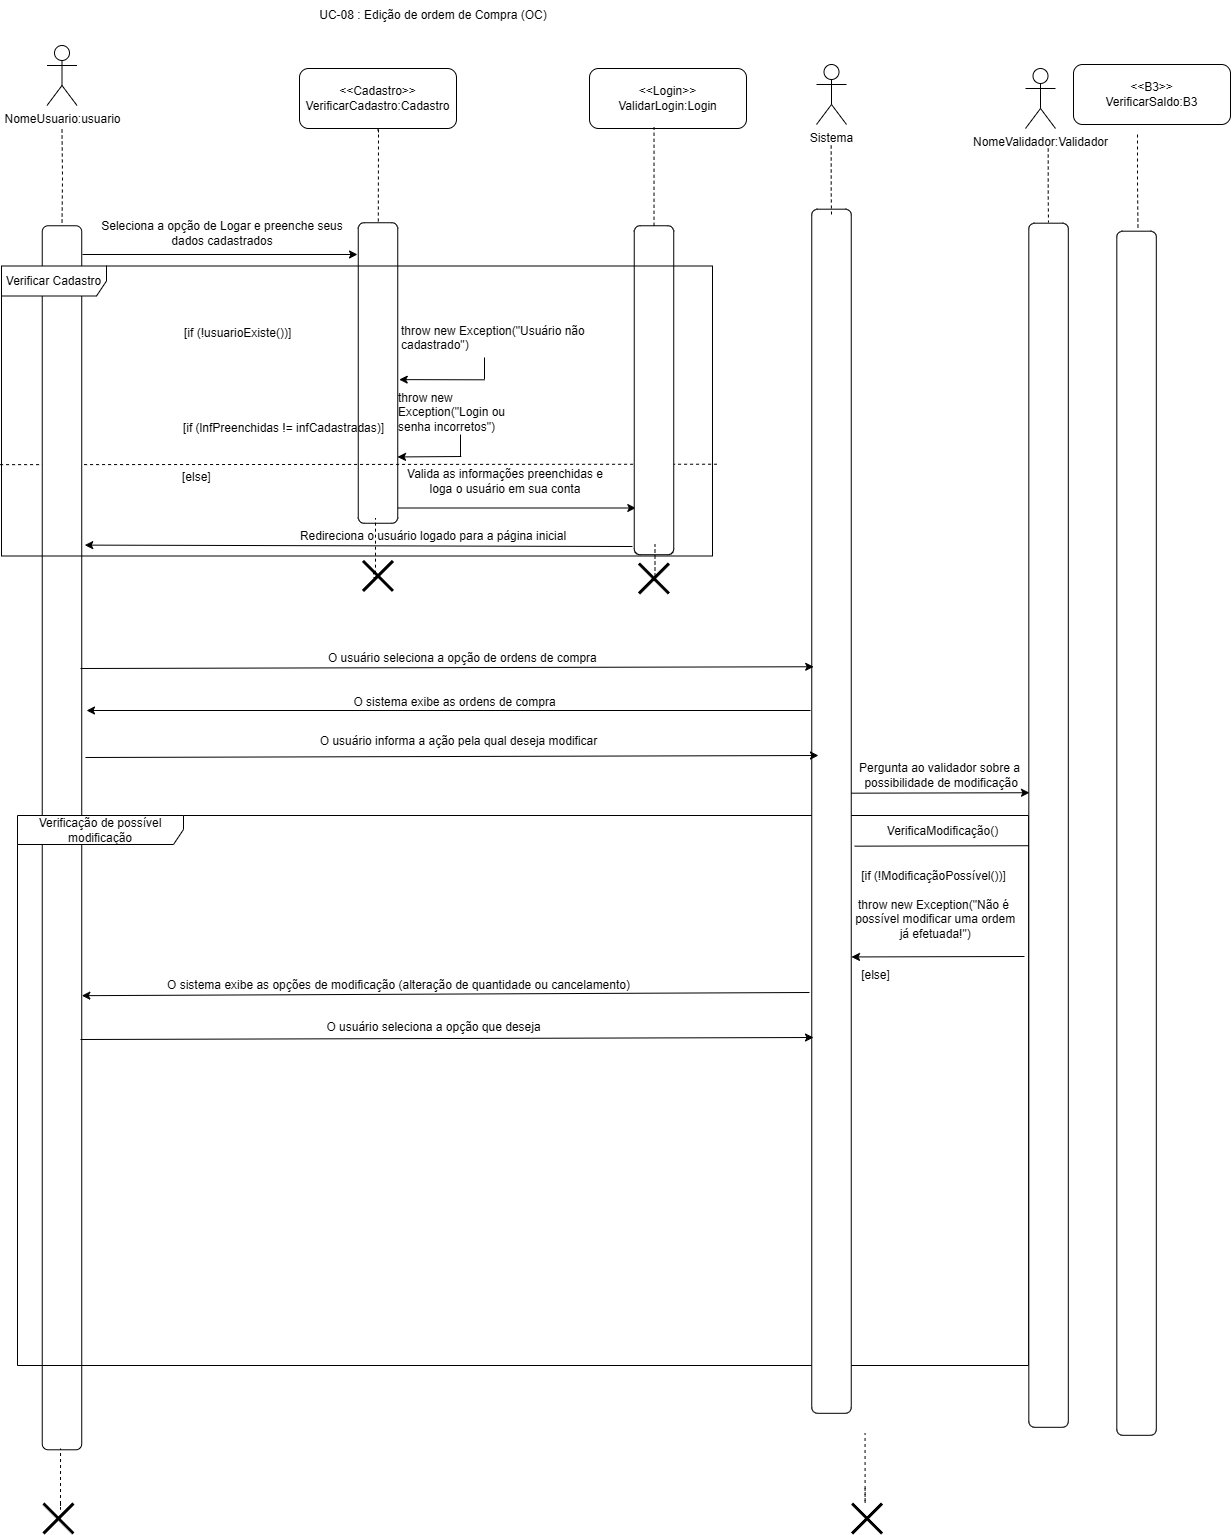

The diagram above was exported from draw.io. Its source (the exported page's mxGraphModel, read from the mxfile embedded in the PNG):
<mxGraphModel dx="1647" dy="839" grid="0" gridSize="10" guides="1" tooltips="1" connect="1" arrows="1" fold="1" page="1" pageScale="1" pageWidth="827" pageHeight="1169" math="0" shadow="0">
  <root>
    <mxCell id="0" />
    <mxCell id="1" parent="0" />
    <mxCell id="oBy_qZ-EY_ps0nvXj0T3-1" style="edgeStyle=orthogonalEdgeStyle;rounded=0;orthogonalLoop=1;jettySize=auto;html=1;endArrow=none;endFill=0;dashed=1;" parent="1" target="oBy_qZ-EY_ps0nvXj0T3-26" edge="1">
      <mxGeometry relative="1" as="geometry">
        <mxPoint x="417.5" y="400" as="sourcePoint" />
      </mxGeometry>
    </mxCell>
    <mxCell id="oBy_qZ-EY_ps0nvXj0T3-2" value="NomeUsuario:usuario" style="shape=umlActor;verticalLabelPosition=bottom;verticalAlign=top;html=1;outlineConnect=0;" parent="1" vertex="1">
      <mxGeometry x="402.5" y="316" width="30" height="60" as="geometry" />
    </mxCell>
    <mxCell id="oBy_qZ-EY_ps0nvXj0T3-3" style="edgeStyle=orthogonalEdgeStyle;rounded=0;orthogonalLoop=1;jettySize=auto;html=1;endArrow=none;endFill=0;dashed=1;" parent="1" target="oBy_qZ-EY_ps0nvXj0T3-5" edge="1">
      <mxGeometry relative="1" as="geometry">
        <mxPoint x="734" y="403" as="sourcePoint" />
        <Array as="points">
          <mxPoint x="732" y="401" />
          <mxPoint x="732" y="400" />
          <mxPoint x="734" y="400" />
        </Array>
      </mxGeometry>
    </mxCell>
    <mxCell id="oBy_qZ-EY_ps0nvXj0T3-4" style="edgeStyle=orthogonalEdgeStyle;rounded=0;orthogonalLoop=1;jettySize=auto;html=1;" parent="1" edge="1">
      <mxGeometry relative="1" as="geometry">
        <mxPoint x="991.2986206896551" y="778.5" as="targetPoint" />
        <mxPoint x="738.9998554797271" y="693" as="sourcePoint" />
        <Array as="points">
          <mxPoint x="738.54" y="778.75" />
        </Array>
      </mxGeometry>
    </mxCell>
    <mxCell id="oBy_qZ-EY_ps0nvXj0T3-5" value="" style="rounded=1;whiteSpace=wrap;html=1;rotation=90;" parent="1" vertex="1">
      <mxGeometry x="583.25" y="623.75" width="300.5" height="39.5" as="geometry" />
    </mxCell>
    <mxCell id="oBy_qZ-EY_ps0nvXj0T3-6" value="Seleciona a opção de Logar e preenche seus dados cadastrados" style="text;html=1;align=center;verticalAlign=middle;whiteSpace=wrap;rounded=0;" parent="1" vertex="1">
      <mxGeometry x="445" y="489" width="266" height="30" as="geometry" />
    </mxCell>
    <mxCell id="oBy_qZ-EY_ps0nvXj0T3-7" value="&lt;div&gt;&amp;lt;&amp;lt;Cadastro&amp;gt;&amp;gt;&lt;/div&gt;VerificarCadastro:Cadastro" style="rounded=1;whiteSpace=wrap;html=1;" parent="1" vertex="1">
      <mxGeometry x="655" y="339" width="157" height="60" as="geometry" />
    </mxCell>
    <mxCell id="oBy_qZ-EY_ps0nvXj0T3-8" value="Valida as informações preenchidas e loga o usuário em sua conta" style="text;html=1;align=center;verticalAlign=middle;whiteSpace=wrap;rounded=0;" parent="1" vertex="1">
      <mxGeometry x="760" y="737" width="202" height="30" as="geometry" />
    </mxCell>
    <mxCell id="oBy_qZ-EY_ps0nvXj0T3-9" value="" style="endArrow=none;dashed=1;html=1;rounded=0;entryX=0.995;entryY=0.532;entryDx=0;entryDy=0;entryPerimeter=0;exitX=-0.002;exitY=0.685;exitDx=0;exitDy=0;exitPerimeter=0;" parent="1" source="oBy_qZ-EY_ps0nvXj0T3-30" edge="1">
      <mxGeometry width="50" height="50" relative="1" as="geometry">
        <mxPoint x="536.9300000000001" y="734.724" as="sourcePoint" />
        <mxPoint x="1072.325" y="734.724" as="targetPoint" />
      </mxGeometry>
    </mxCell>
    <mxCell id="oBy_qZ-EY_ps0nvXj0T3-10" value="" style="edgeStyle=orthogonalEdgeStyle;rounded=0;orthogonalLoop=1;jettySize=auto;html=1;endArrow=none;endFill=0;" parent="1" edge="1">
      <mxGeometry relative="1" as="geometry">
        <mxPoint x="816" y="705" as="sourcePoint" />
        <mxPoint x="816" y="727" as="targetPoint" />
      </mxGeometry>
    </mxCell>
    <mxCell id="oBy_qZ-EY_ps0nvXj0T3-11" value="throw new Exception(&quot;Login ou senha incorretos&quot;)" style="text;whiteSpace=wrap;html=1;" parent="1" vertex="1">
      <mxGeometry x="752" y="655" width="134" height="36" as="geometry" />
    </mxCell>
    <mxCell id="oBy_qZ-EY_ps0nvXj0T3-12" value="" style="endArrow=classic;html=1;rounded=0;" parent="1" edge="1">
      <mxGeometry width="50" height="50" relative="1" as="geometry">
        <mxPoint x="438" y="525" as="sourcePoint" />
        <mxPoint x="713" y="525" as="targetPoint" />
      </mxGeometry>
    </mxCell>
    <mxCell id="oBy_qZ-EY_ps0nvXj0T3-13" value="" style="endArrow=classic;html=1;rounded=0;entryX=0.944;entryY=0.001;entryDx=0;entryDy=0;entryPerimeter=0;" parent="1" edge="1">
      <mxGeometry width="50" height="50" relative="1" as="geometry">
        <mxPoint x="816.79" y="727" as="sourcePoint" />
        <mxPoint x="753.0004999999999" y="727.45" as="targetPoint" />
      </mxGeometry>
    </mxCell>
    <mxCell id="oBy_qZ-EY_ps0nvXj0T3-14" value="" style="shape=umlDestroy;whiteSpace=wrap;html=1;strokeWidth=3;targetShapes=umlLifeline;" parent="1" vertex="1">
      <mxGeometry x="718.5" y="831.44" width="30" height="30" as="geometry" />
    </mxCell>
    <mxCell id="oBy_qZ-EY_ps0nvXj0T3-15" value="Redireciona o usuário logado para a página inicial" style="text;html=1;align=center;verticalAlign=middle;whiteSpace=wrap;rounded=0;" parent="1" vertex="1">
      <mxGeometry x="611" y="791.5" width="356" height="30" as="geometry" />
    </mxCell>
    <mxCell id="oBy_qZ-EY_ps0nvXj0T3-16" value="" style="shape=umlDestroy;whiteSpace=wrap;html=1;strokeWidth=3;targetShapes=umlLifeline;" parent="1" vertex="1">
      <mxGeometry x="399" y="1774" width="30" height="30" as="geometry" />
    </mxCell>
    <mxCell id="oBy_qZ-EY_ps0nvXj0T3-17" value="" style="shape=umlDestroy;whiteSpace=wrap;html=1;strokeWidth=3;targetShapes=umlLifeline;" parent="1" vertex="1">
      <mxGeometry x="994.49" y="834" width="30" height="30" as="geometry" />
    </mxCell>
    <mxCell id="oBy_qZ-EY_ps0nvXj0T3-18" value="UC-08 : Edição de ordem de Compra (OC)" style="text;html=1;align=center;verticalAlign=middle;whiteSpace=wrap;rounded=0;" parent="1" vertex="1">
      <mxGeometry x="637" y="271" width="304" height="30" as="geometry" />
    </mxCell>
    <mxCell id="oBy_qZ-EY_ps0nvXj0T3-19" value="[if (lnfPreenchidas != infCadastradas)]" style="text;html=1;align=center;verticalAlign=middle;resizable=0;points=[];autosize=1;strokeColor=none;fillColor=none;" parent="1" vertex="1">
      <mxGeometry x="529.5" y="686" width="219" height="26" as="geometry" />
    </mxCell>
    <mxCell id="oBy_qZ-EY_ps0nvXj0T3-20" value="[if (!usuarioExiste())]" style="text;whiteSpace=wrap;html=1;" parent="1" vertex="1">
      <mxGeometry x="538" y="590" width="229" height="36" as="geometry" />
    </mxCell>
    <mxCell id="oBy_qZ-EY_ps0nvXj0T3-21" value="throw new Exception(&quot;Usuário não cadastrado&quot;)" style="text;whiteSpace=wrap;html=1;" parent="1" vertex="1">
      <mxGeometry x="755" y="587.5" width="212" height="36" as="geometry" />
    </mxCell>
    <mxCell id="oBy_qZ-EY_ps0nvXj0T3-22" value="" style="edgeStyle=orthogonalEdgeStyle;rounded=0;orthogonalLoop=1;jettySize=auto;html=1;endArrow=none;endFill=0;" parent="1" edge="1">
      <mxGeometry relative="1" as="geometry">
        <mxPoint x="840" y="628" as="sourcePoint" />
        <mxPoint x="840" y="650" as="targetPoint" />
      </mxGeometry>
    </mxCell>
    <mxCell id="oBy_qZ-EY_ps0nvXj0T3-23" value="" style="endArrow=classic;html=1;rounded=0;entryX=0.522;entryY=-0.037;entryDx=0;entryDy=0;entryPerimeter=0;" parent="1" target="oBy_qZ-EY_ps0nvXj0T3-5" edge="1">
      <mxGeometry width="50" height="50" relative="1" as="geometry">
        <mxPoint x="839.79" y="650.31" as="sourcePoint" />
        <mxPoint x="776.0004999999999" y="650.76" as="targetPoint" />
      </mxGeometry>
    </mxCell>
    <mxCell id="oBy_qZ-EY_ps0nvXj0T3-24" value="[else]" style="text;whiteSpace=wrap;html=1;" parent="1" vertex="1">
      <mxGeometry x="536" y="734" width="229" height="36" as="geometry" />
    </mxCell>
    <mxCell id="oBy_qZ-EY_ps0nvXj0T3-25" value="" style="rounded=1;whiteSpace=wrap;html=1;rotation=90;" parent="1" vertex="1">
      <mxGeometry x="845.02" y="640.98" width="328.95" height="39.5" as="geometry" />
    </mxCell>
    <mxCell id="oBy_qZ-EY_ps0nvXj0T3-26" value="" style="rounded=1;whiteSpace=wrap;html=1;rotation=90;" parent="1" vertex="1">
      <mxGeometry x="-194.52" y="1088.52" width="1224.03" height="39.5" as="geometry" />
    </mxCell>
    <mxCell id="oBy_qZ-EY_ps0nvXj0T3-27" value="" style="endArrow=classic;html=1;rounded=0;entryX=0.952;entryY=-0.076;entryDx=0;entryDy=0;entryPerimeter=0;" parent="1" edge="1">
      <mxGeometry width="50" height="50" relative="1" as="geometry">
        <mxPoint x="988" y="817" as="sourcePoint" />
        <mxPoint x="440.25199999999995" y="815.6019999999999" as="targetPoint" />
      </mxGeometry>
    </mxCell>
    <mxCell id="oBy_qZ-EY_ps0nvXj0T3-28" value="&lt;div&gt;&amp;lt;&amp;lt;Login&amp;gt;&amp;gt;&lt;/div&gt;ValidarLogin:Login" style="rounded=1;whiteSpace=wrap;html=1;" parent="1" vertex="1">
      <mxGeometry x="945" y="339" width="157" height="60" as="geometry" />
    </mxCell>
    <mxCell id="oBy_qZ-EY_ps0nvXj0T3-29" style="edgeStyle=orthogonalEdgeStyle;rounded=0;orthogonalLoop=1;jettySize=auto;html=1;entryX=0.411;entryY=0.978;entryDx=0;entryDy=0;entryPerimeter=0;endArrow=none;endFill=0;dashed=1;" parent="1" source="oBy_qZ-EY_ps0nvXj0T3-25" target="oBy_qZ-EY_ps0nvXj0T3-28" edge="1">
      <mxGeometry relative="1" as="geometry" />
    </mxCell>
    <mxCell id="oBy_qZ-EY_ps0nvXj0T3-30" value="Verificar Cadastro" style="shape=umlFrame;whiteSpace=wrap;html=1;pointerEvents=0;width=105;height=30;" parent="1" vertex="1">
      <mxGeometry x="357" y="536.5" width="711" height="290" as="geometry" />
    </mxCell>
    <mxCell id="oBy_qZ-EY_ps0nvXj0T3-31" value="" style="rounded=1;whiteSpace=wrap;html=1;rotation=90;" parent="1" vertex="1">
      <mxGeometry x="890" y="1084" width="1204.12" height="39.5" as="geometry" />
    </mxCell>
    <mxCell id="oBy_qZ-EY_ps0nvXj0T3-33" style="edgeStyle=orthogonalEdgeStyle;rounded=0;orthogonalLoop=1;jettySize=auto;html=1;endArrow=none;endFill=0;dashed=1;" parent="1" edge="1">
      <mxGeometry relative="1" as="geometry">
        <mxPoint x="1493" y="405" as="sourcePoint" />
        <mxPoint x="1493.5" y="501" as="targetPoint" />
        <Array as="points">
          <mxPoint x="1493" y="453" />
          <mxPoint x="1494" y="453" />
        </Array>
      </mxGeometry>
    </mxCell>
    <mxCell id="oBy_qZ-EY_ps0nvXj0T3-37" style="edgeStyle=orthogonalEdgeStyle;rounded=0;orthogonalLoop=1;jettySize=auto;html=1;entryX=0.411;entryY=0.978;entryDx=0;entryDy=0;entryPerimeter=0;endArrow=none;endFill=0;dashed=1;" parent="1" edge="1">
      <mxGeometry relative="1" as="geometry">
        <mxPoint x="1008.49" y="851" as="sourcePoint" />
        <mxPoint x="1010.49" y="815" as="targetPoint" />
        <Array as="points">
          <mxPoint x="1010.49" y="851" />
        </Array>
      </mxGeometry>
    </mxCell>
    <mxCell id="oBy_qZ-EY_ps0nvXj0T3-38" style="edgeStyle=orthogonalEdgeStyle;rounded=0;orthogonalLoop=1;jettySize=auto;html=1;entryX=0.411;entryY=0.978;entryDx=0;entryDy=0;entryPerimeter=0;endArrow=none;endFill=0;dashed=1;exitX=0.402;exitY=0.398;exitDx=0;exitDy=0;exitPerimeter=0;" parent="1" source="oBy_qZ-EY_ps0nvXj0T3-14" edge="1">
      <mxGeometry relative="1" as="geometry">
        <mxPoint x="729" y="824.5" as="sourcePoint" />
        <mxPoint x="731" y="788.5" as="targetPoint" />
        <Array as="points">
          <mxPoint x="729" y="843" />
          <mxPoint x="729" y="848" />
          <mxPoint x="731" y="848" />
        </Array>
      </mxGeometry>
    </mxCell>
    <mxCell id="oBy_qZ-EY_ps0nvXj0T3-40" value="" style="shape=umlDestroy;whiteSpace=wrap;html=1;strokeWidth=3;targetShapes=umlLifeline;" parent="1" vertex="1">
      <mxGeometry x="1207.51" y="1774" width="30" height="30" as="geometry" />
    </mxCell>
    <mxCell id="oBy_qZ-EY_ps0nvXj0T3-54" style="edgeStyle=orthogonalEdgeStyle;rounded=0;orthogonalLoop=1;jettySize=auto;html=1;entryX=0.411;entryY=0.978;entryDx=0;entryDy=0;entryPerimeter=0;endArrow=none;endFill=0;dashed=1;exitX=0.402;exitY=0.398;exitDx=0;exitDy=0;exitPerimeter=0;" parent="1" edge="1">
      <mxGeometry relative="1" as="geometry">
        <mxPoint x="416.03999999999996" y="1773.5" as="sourcePoint" />
        <mxPoint x="416.03999999999996" y="1719" as="targetPoint" />
        <Array as="points">
          <mxPoint x="416.6" y="1780" />
          <mxPoint x="416.6" y="1780" />
        </Array>
      </mxGeometry>
    </mxCell>
    <mxCell id="oBy_qZ-EY_ps0nvXj0T3-55" style="edgeStyle=orthogonalEdgeStyle;rounded=0;orthogonalLoop=1;jettySize=auto;html=1;entryX=0.411;entryY=0.978;entryDx=0;entryDy=0;entryPerimeter=0;endArrow=none;endFill=0;dashed=1;exitX=0.402;exitY=0.398;exitDx=0;exitDy=0;exitPerimeter=0;" parent="1" edge="1">
      <mxGeometry relative="1" as="geometry">
        <mxPoint x="1220.55" y="1758.5" as="sourcePoint" />
        <mxPoint x="1220.55" y="1704" as="targetPoint" />
        <Array as="points">
          <mxPoint x="1221.11" y="1774" />
          <mxPoint x="1221.11" y="1774" />
        </Array>
      </mxGeometry>
    </mxCell>
    <mxCell id="oBy_qZ-EY_ps0nvXj0T3-56" value="&lt;div&gt;&amp;lt;&amp;lt;B3&amp;gt;&amp;gt;&lt;/div&gt;VerificarSaldo:B3" style="rounded=1;whiteSpace=wrap;html=1;" parent="1" vertex="1">
      <mxGeometry x="1429" y="335" width="157" height="60" as="geometry" />
    </mxCell>
    <mxCell id="aNM65XlglyRUGWCxDWWn-1" value="O usuário seleciona a opção de ordens de compra&amp;nbsp;" style="text;html=1;align=center;verticalAlign=middle;whiteSpace=wrap;rounded=0;" parent="1" vertex="1">
      <mxGeometry x="445" y="914" width="750" height="30" as="geometry" />
    </mxCell>
    <mxCell id="aNM65XlglyRUGWCxDWWn-23" value="Verificação de possível modificação" style="shape=umlFrame;whiteSpace=wrap;html=1;pointerEvents=0;width=166;height=29;" parent="1" vertex="1">
      <mxGeometry x="373" y="1086" width="1011" height="550" as="geometry" />
    </mxCell>
    <mxCell id="_uqqa1ycsmCM2-BCJerP-2" value="Sistema" style="shape=umlActor;verticalLabelPosition=bottom;verticalAlign=top;html=1;outlineConnect=0;" parent="1" vertex="1">
      <mxGeometry x="1172" y="335" width="30" height="60" as="geometry" />
    </mxCell>
    <mxCell id="_uqqa1ycsmCM2-BCJerP-3" value="NomeValidador:Validador&lt;div&gt;&lt;br&gt;&lt;/div&gt;" style="shape=umlActor;verticalLabelPosition=bottom;verticalAlign=top;html=1;outlineConnect=0;" parent="1" vertex="1">
      <mxGeometry x="1381" y="339" width="30" height="60" as="geometry" />
    </mxCell>
    <mxCell id="_uqqa1ycsmCM2-BCJerP-4" value="" style="rounded=1;whiteSpace=wrap;html=1;rotation=90;" parent="1" vertex="1">
      <mxGeometry x="584.94" y="1062" width="1204.12" height="39.5" as="geometry" />
    </mxCell>
    <mxCell id="_uqqa1ycsmCM2-BCJerP-5" value="" style="rounded=1;whiteSpace=wrap;html=1;rotation=90;" parent="1" vertex="1">
      <mxGeometry x="802" y="1076" width="1204.12" height="39.5" as="geometry" />
    </mxCell>
    <mxCell id="_uqqa1ycsmCM2-BCJerP-9" style="edgeStyle=orthogonalEdgeStyle;rounded=0;orthogonalLoop=1;jettySize=auto;html=1;endArrow=none;endFill=0;dashed=1;" parent="1" edge="1">
      <mxGeometry relative="1" as="geometry">
        <mxPoint x="1186.66" y="416" as="sourcePoint" />
        <mxPoint x="1187" y="485" as="targetPoint" />
        <Array as="points">
          <mxPoint x="1186.66" y="464" />
          <mxPoint x="1187.66" y="464" />
        </Array>
      </mxGeometry>
    </mxCell>
    <mxCell id="_uqqa1ycsmCM2-BCJerP-10" style="edgeStyle=orthogonalEdgeStyle;rounded=0;orthogonalLoop=1;jettySize=auto;html=1;endArrow=none;endFill=0;dashed=1;" parent="1" edge="1">
      <mxGeometry relative="1" as="geometry">
        <mxPoint x="1403.7" y="419" as="sourcePoint" />
        <mxPoint x="1403.98" y="493" as="targetPoint" />
        <Array as="points">
          <mxPoint x="1403.7" y="467" />
          <mxPoint x="1404.7" y="467" />
        </Array>
      </mxGeometry>
    </mxCell>
    <mxCell id="_uqqa1ycsmCM2-BCJerP-11" value="" style="endArrow=classic;html=1;rounded=0;" parent="1" edge="1">
      <mxGeometry width="50" height="50" relative="1" as="geometry">
        <mxPoint x="1166" y="981" as="sourcePoint" />
        <mxPoint x="442" y="981" as="targetPoint" />
      </mxGeometry>
    </mxCell>
    <mxCell id="_uqqa1ycsmCM2-BCJerP-12" value="O sistema exibe as ordens de compra" style="text;html=1;align=center;verticalAlign=middle;resizable=0;points=[];autosize=1;strokeColor=none;fillColor=none;" parent="1" vertex="1">
      <mxGeometry x="700" y="960" width="220" height="26" as="geometry" />
    </mxCell>
    <mxCell id="_uqqa1ycsmCM2-BCJerP-13" value="" style="endArrow=classic;html=1;rounded=0;exitX=0.366;exitY=0.006;exitDx=0;exitDy=0;exitPerimeter=0;entryX=0.38;entryY=0.951;entryDx=0;entryDy=0;entryPerimeter=0;" parent="1" target="_uqqa1ycsmCM2-BCJerP-4" edge="1">
      <mxGeometry width="50" height="50" relative="1" as="geometry">
        <mxPoint x="435.9979999999998" y="938.99998" as="sourcePoint" />
        <mxPoint x="1166" y="942" as="targetPoint" />
      </mxGeometry>
    </mxCell>
    <mxCell id="_uqqa1ycsmCM2-BCJerP-15" value="" style="endArrow=classic;html=1;rounded=0;exitX=0.366;exitY=0.006;exitDx=0;exitDy=0;exitPerimeter=0;entryX=0.38;entryY=0.951;entryDx=0;entryDy=0;entryPerimeter=0;" parent="1" edge="1">
      <mxGeometry width="50" height="50" relative="1" as="geometry">
        <mxPoint x="440.96799999999985" y="1027.99998" as="sourcePoint" />
        <mxPoint x="1173.97" y="1026" as="targetPoint" />
      </mxGeometry>
    </mxCell>
    <mxCell id="_uqqa1ycsmCM2-BCJerP-16" value="O usuário informa a ação pela qual deseja modificar" style="text;html=1;align=center;verticalAlign=middle;resizable=0;points=[];autosize=1;strokeColor=none;fillColor=none;" parent="1" vertex="1">
      <mxGeometry x="666" y="999" width="296" height="26" as="geometry" />
    </mxCell>
    <mxCell id="_uqqa1ycsmCM2-BCJerP-20" value="" style="endArrow=classic;html=1;rounded=0;exitX=0.485;exitY=0.001;exitDx=0;exitDy=0;exitPerimeter=0;entryX=0.473;entryY=0.983;entryDx=0;entryDy=0;entryPerimeter=0;" parent="1" source="_uqqa1ycsmCM2-BCJerP-4" target="_uqqa1ycsmCM2-BCJerP-5" edge="1">
      <mxGeometry width="50" height="50" relative="1" as="geometry">
        <mxPoint x="1451" y="1210" as="sourcePoint" />
        <mxPoint x="1501" y="1160" as="targetPoint" />
      </mxGeometry>
    </mxCell>
    <mxCell id="_uqqa1ycsmCM2-BCJerP-21" value="Pergunta ao validador sobre a&lt;br&gt;&amp;nbsp;possibilidade de modificação" style="text;html=1;align=center;verticalAlign=middle;resizable=0;points=[];autosize=1;strokeColor=none;fillColor=none;" parent="1" vertex="1">
      <mxGeometry x="1205" y="1025" width="179" height="41" as="geometry" />
    </mxCell>
    <mxCell id="_uqqa1ycsmCM2-BCJerP-24" value="VerificaModificação()" style="text;html=1;align=center;verticalAlign=middle;resizable=0;points=[];autosize=1;strokeColor=none;fillColor=none;" parent="1" vertex="1">
      <mxGeometry x="1233" y="1088.52" width="129" height="26" as="geometry" />
    </mxCell>
    <mxCell id="_uqqa1ycsmCM2-BCJerP-25" value="" style="endArrow=none;html=1;rounded=0;exitX=0.529;exitY=-0.087;exitDx=0;exitDy=0;exitPerimeter=0;entryX=0.517;entryY=0.996;entryDx=0;entryDy=0;entryPerimeter=0;" parent="1" source="_uqqa1ycsmCM2-BCJerP-4" target="_uqqa1ycsmCM2-BCJerP-5" edge="1">
      <mxGeometry width="50" height="50" relative="1" as="geometry">
        <mxPoint x="1363" y="1215" as="sourcePoint" />
        <mxPoint x="1413" y="1165" as="targetPoint" />
      </mxGeometry>
    </mxCell>
    <mxCell id="_uqqa1ycsmCM2-BCJerP-26" value="[if (!ModificaçãoPossível())]" style="text;html=1;align=center;verticalAlign=middle;resizable=0;points=[];autosize=1;strokeColor=none;fillColor=none;" parent="1" vertex="1">
      <mxGeometry x="1207" y="1134" width="163" height="26" as="geometry" />
    </mxCell>
    <mxCell id="_uqqa1ycsmCM2-BCJerP-27" value="throw new Exception(&quot;Não é&lt;br&gt;&amp;nbsp;possível modificar uma ordem&lt;br&gt;&amp;nbsp;já efetuada!&quot;)" style="text;html=1;align=center;verticalAlign=middle;resizable=0;points=[];autosize=1;strokeColor=none;fillColor=none;" parent="1" vertex="1">
      <mxGeometry x="1198" y="1162" width="181" height="55" as="geometry" />
    </mxCell>
    <mxCell id="_uqqa1ycsmCM2-BCJerP-28" value="" style="endArrow=classic;html=1;rounded=0;entryX=0.621;entryY=-0.006;entryDx=0;entryDy=0;entryPerimeter=0;" parent="1" target="_uqqa1ycsmCM2-BCJerP-4" edge="1">
      <mxGeometry width="50" height="50" relative="1" as="geometry">
        <mxPoint x="1380" y="1227" as="sourcePoint" />
        <mxPoint x="1470" y="1140" as="targetPoint" />
      </mxGeometry>
    </mxCell>
    <mxCell id="_uqqa1ycsmCM2-BCJerP-30" value="[else]" style="text;html=1;align=center;verticalAlign=middle;resizable=0;points=[];autosize=1;strokeColor=none;fillColor=none;" parent="1" vertex="1">
      <mxGeometry x="1207.51" y="1233" width="47" height="26" as="geometry" />
    </mxCell>
    <mxCell id="_uqqa1ycsmCM2-BCJerP-31" value="" style="endArrow=classic;html=1;rounded=0;entryX=0.629;entryY=-0.002;entryDx=0;entryDy=0;entryPerimeter=0;" parent="1" target="oBy_qZ-EY_ps0nvXj0T3-26" edge="1">
      <mxGeometry width="50" height="50" relative="1" as="geometry">
        <mxPoint x="1165" y="1263" as="sourcePoint" />
        <mxPoint x="908" y="1273" as="targetPoint" />
      </mxGeometry>
    </mxCell>
    <mxCell id="_uqqa1ycsmCM2-BCJerP-32" value="O sistema exibe as opções de modificação (alteração de quantidade ou cancelamento)" style="text;html=1;align=center;verticalAlign=middle;resizable=0;points=[];autosize=1;strokeColor=none;fillColor=none;" parent="1" vertex="1">
      <mxGeometry x="513.49" y="1243" width="481" height="26" as="geometry" />
    </mxCell>
    <mxCell id="_uqqa1ycsmCM2-BCJerP-33" value="" style="endArrow=classic;html=1;rounded=0;exitX=0.366;exitY=0.006;exitDx=0;exitDy=0;exitPerimeter=0;entryX=0.38;entryY=0.951;entryDx=0;entryDy=0;entryPerimeter=0;" parent="1" edge="1">
      <mxGeometry width="50" height="50" relative="1" as="geometry">
        <mxPoint x="435.9979999999998" y="1309.99998" as="sourcePoint" />
        <mxPoint x="1169" y="1308" as="targetPoint" />
      </mxGeometry>
    </mxCell>
    <mxCell id="_uqqa1ycsmCM2-BCJerP-34" value="O usuário seleciona a opção que deseja" style="text;html=1;align=center;verticalAlign=middle;resizable=0;points=[];autosize=1;strokeColor=none;fillColor=none;" parent="1" vertex="1">
      <mxGeometry x="673" y="1285" width="232" height="26" as="geometry" />
    </mxCell>
  </root>
</mxGraphModel>